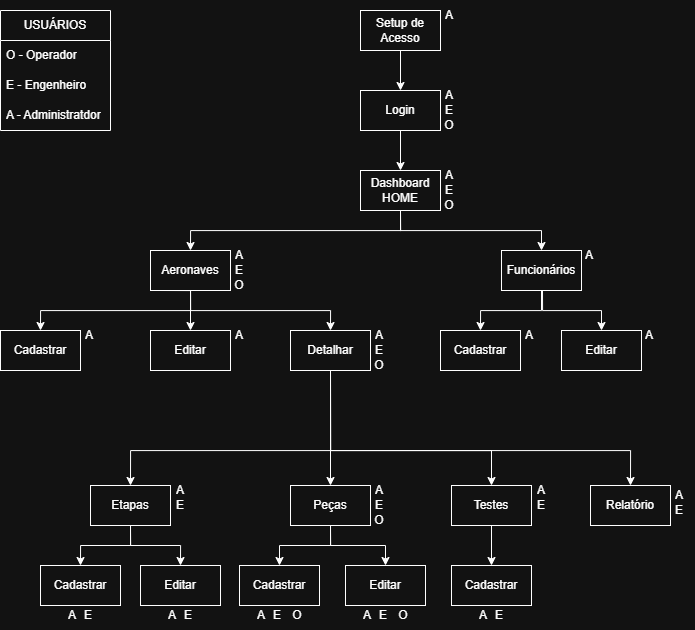

The diagram above was exported from draw.io. Its source (the exported page's mxGraphModel, read from the mxfile embedded in the PNG):
<mxGraphModel dx="1323" dy="755" grid="1" gridSize="10" guides="1" tooltips="1" connect="1" arrows="1" fold="1" page="1" pageScale="1" pageWidth="850" pageHeight="1100" math="0" shadow="0">
  <root>
    <mxCell id="0" />
    <mxCell id="1" parent="0" />
    <mxCell id="eDlrc4jhOM5UvuJwT8YG-1" parent="1" style="rounded=0;whiteSpace=wrap;html=1;" value="Setup de Acesso" vertex="1">
      <mxGeometry height="40" width="80" x="400" y="80" as="geometry" />
    </mxCell>
    <mxCell id="eDlrc4jhOM5UvuJwT8YG-2" parent="1" style="rounded=0;whiteSpace=wrap;html=1;" value="Login" vertex="1">
      <mxGeometry height="40" width="80" x="400" y="160" as="geometry" />
    </mxCell>
    <mxCell id="eDlrc4jhOM5UvuJwT8YG-3" edge="1" parent="1" source="eDlrc4jhOM5UvuJwT8YG-1" style="endArrow=classic;html=1;rounded=0;entryX=0.5;entryY=0;entryDx=0;entryDy=0;" target="eDlrc4jhOM5UvuJwT8YG-2" value="">
      <mxGeometry height="50" relative="1" width="50" as="geometry">
        <mxPoint x="470" y="260" as="sourcePoint" />
        <mxPoint x="520" y="210" as="targetPoint" />
      </mxGeometry>
    </mxCell>
    <mxCell id="eDlrc4jhOM5UvuJwT8YG-4" parent="1" style="rounded=0;whiteSpace=wrap;html=1;" value="Dashboard HOME" vertex="1">
      <mxGeometry height="40" width="80" x="400" y="240" as="geometry" />
    </mxCell>
    <mxCell id="eDlrc4jhOM5UvuJwT8YG-5" parent="1" style="rounded=0;whiteSpace=wrap;html=1;" value="Aeronaves" vertex="1">
      <mxGeometry height="40" width="80" x="190" y="320" as="geometry" />
    </mxCell>
    <mxCell id="eDlrc4jhOM5UvuJwT8YG-6" parent="1" style="rounded=0;whiteSpace=wrap;html=1;" value="Funcionários" vertex="1">
      <mxGeometry height="40" width="80" x="541" y="320" as="geometry" />
    </mxCell>
    <mxCell id="eDlrc4jhOM5UvuJwT8YG-7" edge="1" parent="1" source="eDlrc4jhOM5UvuJwT8YG-2" style="endArrow=classic;html=1;rounded=0;exitX=0.5;exitY=1;exitDx=0;exitDy=0;entryX=0.5;entryY=0;entryDx=0;entryDy=0;" target="eDlrc4jhOM5UvuJwT8YG-4" value="">
      <mxGeometry height="50" relative="1" width="50" as="geometry">
        <mxPoint x="470" y="260" as="sourcePoint" />
        <mxPoint x="520" y="210" as="targetPoint" />
      </mxGeometry>
    </mxCell>
    <mxCell id="eDlrc4jhOM5UvuJwT8YG-8" edge="1" parent="1" source="eDlrc4jhOM5UvuJwT8YG-4" style="endArrow=classic;html=1;rounded=0;exitX=0.5;exitY=1;exitDx=0;exitDy=0;entryX=0.5;entryY=0;entryDx=0;entryDy=0;edgeStyle=orthogonalEdgeStyle;" target="eDlrc4jhOM5UvuJwT8YG-5" value="">
      <mxGeometry height="50" relative="1" width="50" as="geometry">
        <mxPoint x="560" y="230" as="sourcePoint" />
        <mxPoint x="560" y="270" as="targetPoint" />
      </mxGeometry>
    </mxCell>
    <mxCell id="eDlrc4jhOM5UvuJwT8YG-10" edge="1" parent="1" source="eDlrc4jhOM5UvuJwT8YG-4" style="endArrow=classic;html=1;rounded=0;exitX=0.5;exitY=1;exitDx=0;exitDy=0;entryX=0.5;entryY=0;entryDx=0;entryDy=0;edgeStyle=orthogonalEdgeStyle;" target="eDlrc4jhOM5UvuJwT8YG-6" value="">
      <mxGeometry height="50" relative="1" width="50" as="geometry">
        <mxPoint x="590" y="260" as="sourcePoint" />
        <mxPoint x="640" y="210" as="targetPoint" />
      </mxGeometry>
    </mxCell>
    <mxCell id="eDlrc4jhOM5UvuJwT8YG-13" parent="1" style="rounded=0;whiteSpace=wrap;html=1;" value="Cadastrar" vertex="1">
      <mxGeometry height="40" width="80" x="480" y="400" as="geometry" />
    </mxCell>
    <mxCell id="eDlrc4jhOM5UvuJwT8YG-32" edge="1" parent="1" source="eDlrc4jhOM5UvuJwT8YG-6" style="endArrow=classic;html=1;rounded=0;entryX=0.5;entryY=0;entryDx=0;entryDy=0;edgeStyle=orthogonalEdgeStyle;" target="eDlrc4jhOM5UvuJwT8YG-13" value="">
      <mxGeometry height="50" relative="1" width="50" as="geometry">
        <mxPoint x="662" y="360" as="sourcePoint" />
        <mxPoint x="561" y="420" as="targetPoint" />
      </mxGeometry>
    </mxCell>
    <mxCell id="eDlrc4jhOM5UvuJwT8YG-37" parent="1" style="rounded=0;whiteSpace=wrap;html=1;" value="Editar" vertex="1">
      <mxGeometry height="40" width="80" x="601" y="400" as="geometry" />
    </mxCell>
    <mxCell id="eDlrc4jhOM5UvuJwT8YG-41" edge="1" parent="1" style="endArrow=classic;html=1;rounded=0;entryX=0.5;entryY=0;entryDx=0;entryDy=0;edgeStyle=orthogonalEdgeStyle;" target="eDlrc4jhOM5UvuJwT8YG-37" value="">
      <mxGeometry height="50" relative="1" width="50" as="geometry">
        <Array as="points">
          <mxPoint x="582" y="380" />
          <mxPoint x="641" y="380" />
        </Array>
        <mxPoint x="582" y="360" as="sourcePoint" />
        <mxPoint x="582" y="450" as="targetPoint" />
      </mxGeometry>
    </mxCell>
    <mxCell id="eDlrc4jhOM5UvuJwT8YG-45" parent="1" style="rounded=0;whiteSpace=wrap;html=1;" value="Editar" vertex="1">
      <mxGeometry height="40" width="80" x="190" y="400" as="geometry" />
    </mxCell>
    <mxCell id="eDlrc4jhOM5UvuJwT8YG-47" parent="1" style="rounded=0;whiteSpace=wrap;html=1;" value="Detalhar" vertex="1">
      <mxGeometry height="40" width="80" x="330" y="400" as="geometry" />
    </mxCell>
    <mxCell id="eDlrc4jhOM5UvuJwT8YG-50" edge="1" parent="1" source="eDlrc4jhOM5UvuJwT8YG-5" style="endArrow=classic;html=1;rounded=0;exitX=0.5;exitY=1;exitDx=0;exitDy=0;entryX=0.5;entryY=0;entryDx=0;entryDy=0;edgeStyle=orthogonalEdgeStyle;" target="eDlrc4jhOM5UvuJwT8YG-47" value="">
      <mxGeometry height="50" relative="1" width="50" as="geometry">
        <Array as="points">
          <mxPoint x="230" y="380" />
          <mxPoint x="370" y="380" />
        </Array>
        <mxPoint x="220" y="470" as="sourcePoint" />
        <mxPoint x="319" y="530" as="targetPoint" />
      </mxGeometry>
    </mxCell>
    <mxCell id="eDlrc4jhOM5UvuJwT8YG-51" parent="1" style="rounded=0;whiteSpace=wrap;html=1;" value="Cadastrar" vertex="1">
      <mxGeometry height="40" width="80" x="40" y="400" as="geometry" />
    </mxCell>
    <mxCell id="eDlrc4jhOM5UvuJwT8YG-52" edge="1" parent="1" style="endArrow=classic;html=1;rounded=0;entryX=0.5;entryY=0;entryDx=0;entryDy=0;edgeStyle=orthogonalEdgeStyle;" target="eDlrc4jhOM5UvuJwT8YG-51" value="">
      <mxGeometry height="50" relative="1" width="50" as="geometry">
        <Array as="points">
          <mxPoint x="230" y="360" />
          <mxPoint x="230" y="380" />
          <mxPoint x="80" y="380" />
        </Array>
        <mxPoint x="200" y="360" as="sourcePoint" />
        <mxPoint x="390" y="420" as="targetPoint" />
      </mxGeometry>
    </mxCell>
    <mxCell id="eDlrc4jhOM5UvuJwT8YG-54" edge="1" parent="1" style="endArrow=classic;html=1;rounded=0;entryX=0.5;entryY=0;entryDx=0;entryDy=0;" target="eDlrc4jhOM5UvuJwT8YG-45" value="">
      <mxGeometry height="50" relative="1" width="50" as="geometry">
        <mxPoint x="230" y="360" as="sourcePoint" />
        <mxPoint x="260" y="360" as="targetPoint" />
      </mxGeometry>
    </mxCell>
    <mxCell id="eDlrc4jhOM5UvuJwT8YG-55" parent="1" style="rounded=0;whiteSpace=wrap;html=1;" value="Peças" vertex="1">
      <mxGeometry height="40" width="80" x="330" y="555" as="geometry" />
    </mxCell>
    <mxCell id="eDlrc4jhOM5UvuJwT8YG-56" parent="1" style="rounded=0;whiteSpace=wrap;html=1;" value="Etapas" vertex="1">
      <mxGeometry height="40" width="80" x="130" y="555" as="geometry" />
    </mxCell>
    <mxCell id="eDlrc4jhOM5UvuJwT8YG-57" parent="1" style="rounded=0;whiteSpace=wrap;html=1;" value="Testes" vertex="1">
      <mxGeometry height="40" width="80" x="491" y="555" as="geometry" />
    </mxCell>
    <mxCell id="eDlrc4jhOM5UvuJwT8YG-62" parent="1" style="rounded=0;whiteSpace=wrap;html=1;" value="Cadastrar" vertex="1">
      <mxGeometry height="40" width="80" x="491" y="635" as="geometry" />
    </mxCell>
    <mxCell id="eDlrc4jhOM5UvuJwT8YG-65" edge="1" parent="1" source="eDlrc4jhOM5UvuJwT8YG-57" style="endArrow=classic;html=1;rounded=0;exitX=0.5;exitY=1;exitDx=0;exitDy=0;entryX=0.5;entryY=0;entryDx=0;entryDy=0;" target="eDlrc4jhOM5UvuJwT8YG-62" value="">
      <mxGeometry height="50" relative="1" width="50" as="geometry">
        <mxPoint x="350" y="545" as="sourcePoint" />
        <mxPoint x="440" y="625" as="targetPoint" />
      </mxGeometry>
    </mxCell>
    <mxCell id="eDlrc4jhOM5UvuJwT8YG-67" parent="1" style="rounded=0;whiteSpace=wrap;html=1;" value="Cadastrar" vertex="1">
      <mxGeometry height="40" width="80" x="80" y="635" as="geometry" />
    </mxCell>
    <mxCell id="eDlrc4jhOM5UvuJwT8YG-69" parent="1" style="rounded=0;whiteSpace=wrap;html=1;" value="Editar" vertex="1">
      <mxGeometry height="40" width="80" x="180" y="635" as="geometry" />
    </mxCell>
    <mxCell id="eDlrc4jhOM5UvuJwT8YG-70" edge="1" parent="1" source="eDlrc4jhOM5UvuJwT8YG-56" style="endArrow=classic;html=1;rounded=0;entryX=0.5;entryY=0;entryDx=0;entryDy=0;edgeStyle=orthogonalEdgeStyle;exitX=0.5;exitY=1;exitDx=0;exitDy=0;" target="eDlrc4jhOM5UvuJwT8YG-69" value="">
      <mxGeometry height="50" relative="1" width="50" as="geometry">
        <Array as="points">
          <mxPoint x="170" y="615" />
          <mxPoint x="220" y="615" />
        </Array>
        <mxPoint x="161" y="595" as="sourcePoint" />
        <mxPoint x="161" y="685" as="targetPoint" />
      </mxGeometry>
    </mxCell>
    <mxCell id="eDlrc4jhOM5UvuJwT8YG-71" parent="1" style="rounded=0;whiteSpace=wrap;html=1;" value="Cadastrar" vertex="1">
      <mxGeometry height="40" width="80" x="279" y="635" as="geometry" />
    </mxCell>
    <mxCell id="eDlrc4jhOM5UvuJwT8YG-73" parent="1" style="rounded=0;whiteSpace=wrap;html=1;" value="Editar" vertex="1">
      <mxGeometry height="40" width="80" x="385" y="635" as="geometry" />
    </mxCell>
    <mxCell id="eDlrc4jhOM5UvuJwT8YG-74" edge="1" parent="1" source="eDlrc4jhOM5UvuJwT8YG-55" style="endArrow=classic;html=1;rounded=0;entryX=0.5;entryY=0;entryDx=0;entryDy=0;edgeStyle=orthogonalEdgeStyle;exitX=0.5;exitY=1;exitDx=0;exitDy=0;" target="eDlrc4jhOM5UvuJwT8YG-73" value="">
      <mxGeometry height="50" relative="1" width="50" as="geometry">
        <Array as="points">
          <mxPoint x="370" y="615" />
          <mxPoint x="425" y="615" />
        </Array>
        <mxPoint x="381" y="595" as="sourcePoint" />
        <mxPoint x="381" y="685" as="targetPoint" />
      </mxGeometry>
    </mxCell>
    <mxCell id="eDlrc4jhOM5UvuJwT8YG-75" edge="1" parent="1" source="eDlrc4jhOM5UvuJwT8YG-56" style="endArrow=classic;html=1;rounded=0;exitX=0.5;exitY=1;exitDx=0;exitDy=0;entryX=0.5;entryY=0;entryDx=0;entryDy=0;edgeStyle=orthogonalEdgeStyle;" target="eDlrc4jhOM5UvuJwT8YG-67" value="">
      <mxGeometry height="50" relative="1" width="50" as="geometry">
        <mxPoint x="250" y="625" as="sourcePoint" />
        <mxPoint x="300" y="575" as="targetPoint" />
      </mxGeometry>
    </mxCell>
    <mxCell id="eDlrc4jhOM5UvuJwT8YG-76" edge="1" parent="1" source="eDlrc4jhOM5UvuJwT8YG-55" style="endArrow=classic;html=1;rounded=0;exitX=0.5;exitY=1;exitDx=0;exitDy=0;entryX=0.5;entryY=0;entryDx=0;entryDy=0;edgeStyle=orthogonalEdgeStyle;" target="eDlrc4jhOM5UvuJwT8YG-71" value="">
      <mxGeometry height="50" relative="1" width="50" as="geometry">
        <mxPoint x="250" y="625" as="sourcePoint" />
        <mxPoint x="300" y="575" as="targetPoint" />
      </mxGeometry>
    </mxCell>
    <mxCell id="eDlrc4jhOM5UvuJwT8YG-77" edge="1" parent="1" source="eDlrc4jhOM5UvuJwT8YG-47" style="endArrow=classic;html=1;rounded=0;exitX=0.5;exitY=1;exitDx=0;exitDy=0;entryX=0.5;entryY=0;entryDx=0;entryDy=0;" target="eDlrc4jhOM5UvuJwT8YG-55" value="">
      <mxGeometry height="50" relative="1" width="50" as="geometry">
        <mxPoint x="380" y="540" as="sourcePoint" />
        <mxPoint x="430" y="490" as="targetPoint" />
      </mxGeometry>
    </mxCell>
    <mxCell id="eDlrc4jhOM5UvuJwT8YG-78" edge="1" parent="1" source="eDlrc4jhOM5UvuJwT8YG-47" style="endArrow=classic;html=1;rounded=0;exitX=0.5;exitY=1;exitDx=0;exitDy=0;entryX=0.5;entryY=0;entryDx=0;entryDy=0;edgeStyle=orthogonalEdgeStyle;" target="eDlrc4jhOM5UvuJwT8YG-57" value="">
      <mxGeometry height="50" relative="1" width="50" as="geometry">
        <Array as="points">
          <mxPoint x="370" y="520" />
          <mxPoint x="531" y="520" />
        </Array>
        <mxPoint x="380" y="540" as="sourcePoint" />
        <mxPoint x="430" y="490" as="targetPoint" />
      </mxGeometry>
    </mxCell>
    <mxCell id="eDlrc4jhOM5UvuJwT8YG-79" edge="1" parent="1" style="endArrow=classic;html=1;rounded=0;entryX=0.5;entryY=0;entryDx=0;entryDy=0;edgeStyle=orthogonalEdgeStyle;" target="eDlrc4jhOM5UvuJwT8YG-56" value="">
      <mxGeometry height="50" relative="1" width="50" as="geometry">
        <Array as="points">
          <mxPoint x="370" y="520" />
          <mxPoint x="170" y="520" />
        </Array>
        <mxPoint x="370" y="440" as="sourcePoint" />
        <mxPoint x="430" y="490" as="targetPoint" />
      </mxGeometry>
    </mxCell>
    <mxCell id="eDlrc4jhOM5UvuJwT8YG-80" parent="1" style="rounded=0;whiteSpace=wrap;html=1;" value="Relatório" vertex="1">
      <mxGeometry height="40" width="80" x="630" y="555" as="geometry" />
    </mxCell>
    <mxCell id="eDlrc4jhOM5UvuJwT8YG-81" edge="1" parent="1" source="eDlrc4jhOM5UvuJwT8YG-47" style="endArrow=classic;html=1;rounded=0;exitX=0.5;exitY=1;exitDx=0;exitDy=0;entryX=0.5;entryY=0;entryDx=0;entryDy=0;edgeStyle=orthogonalEdgeStyle;" target="eDlrc4jhOM5UvuJwT8YG-80" value="">
      <mxGeometry height="50" relative="1" width="50" as="geometry">
        <Array as="points">
          <mxPoint x="370" y="520" />
          <mxPoint x="670" y="520" />
        </Array>
        <mxPoint x="260" y="450" as="sourcePoint" />
        <mxPoint x="310" y="400" as="targetPoint" />
      </mxGeometry>
    </mxCell>
    <mxCell id="OAC-mcyx81zIvZuDSu6B-1" parent="1" style="swimlane;fontStyle=0;childLayout=stackLayout;horizontal=1;startSize=30;horizontalStack=0;resizeParent=1;resizeParentMax=0;resizeLast=0;collapsible=1;marginBottom=0;whiteSpace=wrap;html=1;" value="USUÁRIOS" vertex="1">
      <mxGeometry height="120" width="110" x="40" y="80" as="geometry" />
    </mxCell>
    <mxCell id="OAC-mcyx81zIvZuDSu6B-2" parent="OAC-mcyx81zIvZuDSu6B-1" style="text;strokeColor=none;fillColor=none;align=left;verticalAlign=middle;spacingLeft=4;spacingRight=4;overflow=hidden;points=[[0,0.5],[1,0.5]];portConstraint=eastwest;rotatable=0;whiteSpace=wrap;html=1;" value="O - Operador" vertex="1">
      <mxGeometry height="30" width="110" y="30" as="geometry" />
    </mxCell>
    <mxCell id="OAC-mcyx81zIvZuDSu6B-3" parent="OAC-mcyx81zIvZuDSu6B-1" style="text;strokeColor=none;fillColor=none;align=left;verticalAlign=middle;spacingLeft=4;spacingRight=4;overflow=hidden;points=[[0,0.5],[1,0.5]];portConstraint=eastwest;rotatable=0;whiteSpace=wrap;html=1;" value="E - Engenheiro" vertex="1">
      <mxGeometry height="30" width="110" y="60" as="geometry" />
    </mxCell>
    <mxCell id="OAC-mcyx81zIvZuDSu6B-4" parent="OAC-mcyx81zIvZuDSu6B-1" style="text;strokeColor=none;fillColor=none;align=left;verticalAlign=middle;spacingLeft=4;spacingRight=4;overflow=hidden;points=[[0,0.5],[1,0.5]];portConstraint=eastwest;rotatable=0;whiteSpace=wrap;html=1;" value="A - Administratdor" vertex="1">
      <mxGeometry height="30" width="110" y="90" as="geometry" />
    </mxCell>
    <mxCell id="OAC-mcyx81zIvZuDSu6B-5" parent="1" style="text;html=1;whiteSpace=wrap;strokeColor=none;fillColor=none;align=center;verticalAlign=middle;rounded=0;autosize=1;resizable=0;" value="A" vertex="1">
      <mxGeometry height="30" width="30" x="474" y="70" as="geometry" />
    </mxCell>
    <mxCell id="OAC-mcyx81zIvZuDSu6B-8" parent="1" style="text;html=1;whiteSpace=wrap;strokeColor=none;fillColor=none;align=center;verticalAlign=middle;rounded=0;autosize=1;resizable=0;" value="A" vertex="1">
      <mxGeometry height="30" width="30" x="474" y="150" as="geometry" />
    </mxCell>
    <mxCell id="OAC-mcyx81zIvZuDSu6B-12" parent="1" style="text;html=1;whiteSpace=wrap;strokeColor=none;fillColor=none;align=center;verticalAlign=middle;rounded=0;autosize=1;resizable=0;" value="E" vertex="1">
      <mxGeometry height="30" width="30" x="474" y="165" as="geometry" />
    </mxCell>
    <mxCell id="OAC-mcyx81zIvZuDSu6B-14" parent="1" style="text;html=1;whiteSpace=wrap;strokeColor=none;fillColor=none;align=center;verticalAlign=middle;rounded=0;autosize=1;resizable=0;" value="O" vertex="1">
      <mxGeometry height="30" width="30" x="474" y="180" as="geometry" />
    </mxCell>
    <mxCell id="OAC-mcyx81zIvZuDSu6B-15" parent="1" style="text;html=1;whiteSpace=wrap;strokeColor=none;fillColor=none;align=center;verticalAlign=middle;rounded=0;autosize=1;resizable=0;" value="A" vertex="1">
      <mxGeometry height="30" width="30" x="474" y="230" as="geometry" />
    </mxCell>
    <mxCell id="OAC-mcyx81zIvZuDSu6B-16" parent="1" style="text;html=1;whiteSpace=wrap;strokeColor=none;fillColor=none;align=center;verticalAlign=middle;rounded=0;autosize=1;resizable=0;" value="E" vertex="1">
      <mxGeometry height="30" width="30" x="474" y="245" as="geometry" />
    </mxCell>
    <mxCell id="OAC-mcyx81zIvZuDSu6B-17" parent="1" style="text;html=1;whiteSpace=wrap;strokeColor=none;fillColor=none;align=center;verticalAlign=middle;rounded=0;autosize=1;resizable=0;" value="O" vertex="1">
      <mxGeometry height="30" width="30" x="474" y="260" as="geometry" />
    </mxCell>
    <mxCell id="OAC-mcyx81zIvZuDSu6B-18" parent="1" style="text;html=1;whiteSpace=wrap;strokeColor=none;fillColor=none;align=center;verticalAlign=middle;rounded=0;autosize=1;resizable=0;" value="A" vertex="1">
      <mxGeometry height="30" width="30" x="614" y="310" as="geometry" />
    </mxCell>
    <mxCell id="OAC-mcyx81zIvZuDSu6B-21" parent="1" style="text;html=1;whiteSpace=wrap;strokeColor=none;fillColor=none;align=center;verticalAlign=middle;rounded=0;autosize=1;resizable=0;" value="A" vertex="1">
      <mxGeometry height="30" width="30" x="264" y="310" as="geometry" />
    </mxCell>
    <mxCell id="OAC-mcyx81zIvZuDSu6B-22" parent="1" style="text;html=1;whiteSpace=wrap;strokeColor=none;fillColor=none;align=center;verticalAlign=middle;rounded=0;autosize=1;resizable=0;" value="E" vertex="1">
      <mxGeometry height="30" width="30" x="264" y="325" as="geometry" />
    </mxCell>
    <mxCell id="OAC-mcyx81zIvZuDSu6B-23" parent="1" style="text;html=1;whiteSpace=wrap;strokeColor=none;fillColor=none;align=center;verticalAlign=middle;rounded=0;autosize=1;resizable=0;" value="O" vertex="1">
      <mxGeometry height="30" width="30" x="264" y="340" as="geometry" />
    </mxCell>
    <mxCell id="OAC-mcyx81zIvZuDSu6B-27" parent="1" style="text;html=1;whiteSpace=wrap;strokeColor=none;fillColor=none;align=center;verticalAlign=middle;rounded=0;autosize=1;resizable=0;" value="A" vertex="1">
      <mxGeometry height="30" width="30" x="554" y="390" as="geometry" />
    </mxCell>
    <mxCell id="OAC-mcyx81zIvZuDSu6B-30" parent="1" style="text;html=1;whiteSpace=wrap;strokeColor=none;fillColor=none;align=center;verticalAlign=middle;rounded=0;autosize=1;resizable=0;" value="A" vertex="1">
      <mxGeometry height="30" width="30" x="674" y="390" as="geometry" />
    </mxCell>
    <mxCell id="OAC-mcyx81zIvZuDSu6B-36" parent="1" style="text;html=1;whiteSpace=wrap;strokeColor=none;fillColor=none;align=center;verticalAlign=middle;rounded=0;autosize=1;resizable=0;" value="A" vertex="1">
      <mxGeometry height="30" width="30" x="114" y="390" as="geometry" />
    </mxCell>
    <mxCell id="OAC-mcyx81zIvZuDSu6B-42" parent="1" style="text;html=1;whiteSpace=wrap;strokeColor=none;fillColor=none;align=center;verticalAlign=middle;rounded=0;autosize=1;resizable=0;" value="A" vertex="1">
      <mxGeometry height="30" width="30" x="264" y="390" as="geometry" />
    </mxCell>
    <mxCell id="OAC-mcyx81zIvZuDSu6B-45" parent="1" style="text;html=1;whiteSpace=wrap;strokeColor=none;fillColor=none;align=center;verticalAlign=middle;rounded=0;autosize=1;resizable=0;" value="A" vertex="1">
      <mxGeometry height="30" width="30" x="404" y="390" as="geometry" />
    </mxCell>
    <mxCell id="OAC-mcyx81zIvZuDSu6B-46" parent="1" style="text;html=1;whiteSpace=wrap;strokeColor=none;fillColor=none;align=center;verticalAlign=middle;rounded=0;autosize=1;resizable=0;" value="E" vertex="1">
      <mxGeometry height="30" width="30" x="404" y="405" as="geometry" />
    </mxCell>
    <mxCell id="OAC-mcyx81zIvZuDSu6B-47" parent="1" style="text;html=1;whiteSpace=wrap;strokeColor=none;fillColor=none;align=center;verticalAlign=middle;rounded=0;autosize=1;resizable=0;" value="O" vertex="1">
      <mxGeometry height="30" width="30" x="404" y="420" as="geometry" />
    </mxCell>
    <mxCell id="OAC-mcyx81zIvZuDSu6B-54" parent="1" style="text;html=1;whiteSpace=wrap;strokeColor=none;fillColor=none;align=center;verticalAlign=middle;rounded=0;autosize=1;resizable=0;" value="A" vertex="1">
      <mxGeometry height="30" width="30" x="205" y="545" as="geometry" />
    </mxCell>
    <mxCell id="OAC-mcyx81zIvZuDSu6B-55" parent="1" style="text;html=1;whiteSpace=wrap;strokeColor=none;fillColor=none;align=center;verticalAlign=middle;rounded=0;autosize=1;resizable=0;" value="E" vertex="1">
      <mxGeometry height="30" width="30" x="205" y="560" as="geometry" />
    </mxCell>
    <mxCell id="OAC-mcyx81zIvZuDSu6B-57" parent="1" style="text;html=1;whiteSpace=wrap;strokeColor=none;fillColor=none;align=center;verticalAlign=middle;rounded=0;autosize=1;resizable=0;" value="A" vertex="1">
      <mxGeometry height="30" width="30" x="404" y="545" as="geometry" />
    </mxCell>
    <mxCell id="OAC-mcyx81zIvZuDSu6B-58" parent="1" style="text;html=1;whiteSpace=wrap;strokeColor=none;fillColor=none;align=center;verticalAlign=middle;rounded=0;autosize=1;resizable=0;" value="E" vertex="1">
      <mxGeometry height="30" width="30" x="404" y="560" as="geometry" />
    </mxCell>
    <mxCell id="OAC-mcyx81zIvZuDSu6B-59" parent="1" style="text;html=1;whiteSpace=wrap;strokeColor=none;fillColor=none;align=center;verticalAlign=middle;rounded=0;autosize=1;resizable=0;" value="O" vertex="1">
      <mxGeometry height="30" width="30" x="404" y="575" as="geometry" />
    </mxCell>
    <mxCell id="OAC-mcyx81zIvZuDSu6B-60" parent="1" style="text;html=1;whiteSpace=wrap;strokeColor=none;fillColor=none;align=center;verticalAlign=middle;rounded=0;autosize=1;resizable=0;" value="A" vertex="1">
      <mxGeometry height="30" width="30" x="97" y="670" as="geometry" />
    </mxCell>
    <mxCell id="OAC-mcyx81zIvZuDSu6B-61" parent="1" style="text;html=1;whiteSpace=wrap;strokeColor=none;fillColor=none;align=center;verticalAlign=middle;rounded=0;autosize=1;resizable=0;" value="E" vertex="1">
      <mxGeometry height="30" width="30" x="113" y="670" as="geometry" />
    </mxCell>
    <mxCell id="OAC-mcyx81zIvZuDSu6B-63" parent="1" style="text;html=1;whiteSpace=wrap;strokeColor=none;fillColor=none;align=center;verticalAlign=middle;rounded=0;autosize=1;resizable=0;" value="A" vertex="1">
      <mxGeometry height="30" width="30" x="197" y="670" as="geometry" />
    </mxCell>
    <mxCell id="OAC-mcyx81zIvZuDSu6B-64" parent="1" style="text;html=1;whiteSpace=wrap;strokeColor=none;fillColor=none;align=center;verticalAlign=middle;rounded=0;autosize=1;resizable=0;" value="E" vertex="1">
      <mxGeometry height="30" width="30" x="213" y="670" as="geometry" />
    </mxCell>
    <mxCell id="OAC-mcyx81zIvZuDSu6B-66" parent="1" style="text;html=1;whiteSpace=wrap;strokeColor=none;fillColor=none;align=center;verticalAlign=middle;rounded=0;autosize=1;resizable=0;" value="A" vertex="1">
      <mxGeometry height="30" width="30" x="286" y="670" as="geometry" />
    </mxCell>
    <mxCell id="OAC-mcyx81zIvZuDSu6B-67" parent="1" style="text;html=1;whiteSpace=wrap;strokeColor=none;fillColor=none;align=center;verticalAlign=middle;rounded=0;autosize=1;resizable=0;" value="E" vertex="1">
      <mxGeometry height="30" width="30" x="302" y="670" as="geometry" />
    </mxCell>
    <mxCell id="OAC-mcyx81zIvZuDSu6B-68" parent="1" style="text;html=1;whiteSpace=wrap;strokeColor=none;fillColor=none;align=center;verticalAlign=middle;rounded=0;autosize=1;resizable=0;" value="O" vertex="1">
      <mxGeometry height="30" width="30" x="322" y="670" as="geometry" />
    </mxCell>
    <mxCell id="OAC-mcyx81zIvZuDSu6B-69" parent="1" style="text;html=1;whiteSpace=wrap;strokeColor=none;fillColor=none;align=center;verticalAlign=middle;rounded=0;autosize=1;resizable=0;" value="A" vertex="1">
      <mxGeometry height="30" width="30" x="392" y="670" as="geometry" />
    </mxCell>
    <mxCell id="OAC-mcyx81zIvZuDSu6B-70" parent="1" style="text;html=1;whiteSpace=wrap;strokeColor=none;fillColor=none;align=center;verticalAlign=middle;rounded=0;autosize=1;resizable=0;" value="E" vertex="1">
      <mxGeometry height="30" width="30" x="408" y="670" as="geometry" />
    </mxCell>
    <mxCell id="OAC-mcyx81zIvZuDSu6B-71" parent="1" style="text;html=1;whiteSpace=wrap;strokeColor=none;fillColor=none;align=center;verticalAlign=middle;rounded=0;autosize=1;resizable=0;" value="O" vertex="1">
      <mxGeometry height="30" width="30" x="428" y="670" as="geometry" />
    </mxCell>
    <mxCell id="OAC-mcyx81zIvZuDSu6B-72" parent="1" style="text;html=1;whiteSpace=wrap;strokeColor=none;fillColor=none;align=center;verticalAlign=middle;rounded=0;autosize=1;resizable=0;" value="A" vertex="1">
      <mxGeometry height="30" width="30" x="508" y="670" as="geometry" />
    </mxCell>
    <mxCell id="OAC-mcyx81zIvZuDSu6B-73" parent="1" style="text;html=1;whiteSpace=wrap;strokeColor=none;fillColor=none;align=center;verticalAlign=middle;rounded=0;autosize=1;resizable=0;" value="E" vertex="1">
      <mxGeometry height="30" width="30" x="524" y="670" as="geometry" />
    </mxCell>
    <mxCell id="OAC-mcyx81zIvZuDSu6B-75" parent="1" style="text;html=1;whiteSpace=wrap;strokeColor=none;fillColor=none;align=center;verticalAlign=middle;rounded=0;autosize=1;resizable=0;" value="A" vertex="1">
      <mxGeometry height="30" width="30" x="566" y="545" as="geometry" />
    </mxCell>
    <mxCell id="OAC-mcyx81zIvZuDSu6B-76" parent="1" style="text;html=1;whiteSpace=wrap;strokeColor=none;fillColor=none;align=center;verticalAlign=middle;rounded=0;autosize=1;resizable=0;" value="E" vertex="1">
      <mxGeometry height="30" width="30" x="566" y="560" as="geometry" />
    </mxCell>
    <mxCell id="OAC-mcyx81zIvZuDSu6B-78" parent="1" style="text;html=1;whiteSpace=wrap;strokeColor=none;fillColor=none;align=center;verticalAlign=middle;rounded=0;autosize=1;resizable=0;" value="A" vertex="1">
      <mxGeometry height="30" width="30" x="704" y="550" as="geometry" />
    </mxCell>
    <mxCell id="OAC-mcyx81zIvZuDSu6B-79" parent="1" style="text;html=1;whiteSpace=wrap;strokeColor=none;fillColor=none;align=center;verticalAlign=middle;rounded=0;autosize=1;resizable=0;" value="E" vertex="1">
      <mxGeometry height="30" width="30" x="704" y="565" as="geometry" />
    </mxCell>
  </root>
</mxGraphModel>